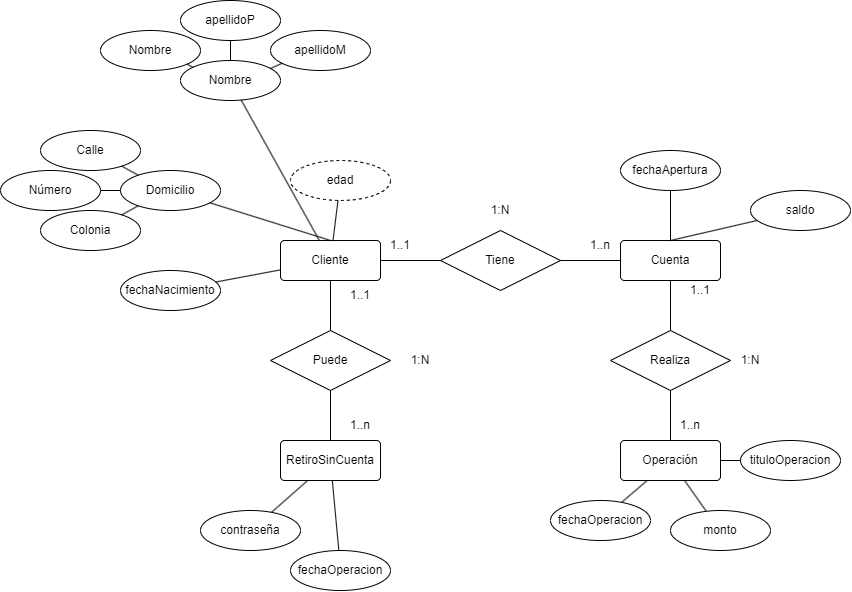

The diagram above was exported from draw.io. Its source (the exported page's mxGraphModel, read from the mxfile embedded in the PNG):
<mxGraphModel dx="3092" dy="2199" grid="1" gridSize="10" guides="1" tooltips="1" connect="1" arrows="1" fold="1" page="1" pageScale="1" pageWidth="827" pageHeight="1169" math="0" shadow="0">
  <root>
    <mxCell id="0" />
    <mxCell id="1" parent="0" />
    <mxCell id="rD1cP6L2PtXyWzFsZ86Q-1" value="Cliente" style="rounded=1;arcSize=10;whiteSpace=wrap;html=1;align=center;" vertex="1" parent="1">
      <mxGeometry x="10" y="80" width="100" height="40" as="geometry" />
    </mxCell>
    <mxCell id="rD1cP6L2PtXyWzFsZ86Q-2" value="Cuenta" style="rounded=1;arcSize=10;whiteSpace=wrap;html=1;align=center;" vertex="1" parent="1">
      <mxGeometry x="350" y="80" width="100" height="40" as="geometry" />
    </mxCell>
    <mxCell id="rD1cP6L2PtXyWzFsZ86Q-3" value="Operación" style="rounded=1;arcSize=10;whiteSpace=wrap;html=1;align=center;" vertex="1" parent="1">
      <mxGeometry x="350" y="280" width="100" height="40" as="geometry" />
    </mxCell>
    <mxCell id="rD1cP6L2PtXyWzFsZ86Q-4" value="RetiroSinCuenta&lt;br&gt;" style="rounded=1;arcSize=10;whiteSpace=wrap;html=1;align=center;" vertex="1" parent="1">
      <mxGeometry x="10" y="280" width="100" height="40" as="geometry" />
    </mxCell>
    <mxCell id="rD1cP6L2PtXyWzFsZ86Q-5" value="Tiene" style="shape=rhombus;perimeter=rhombusPerimeter;whiteSpace=wrap;html=1;align=center;" vertex="1" parent="1">
      <mxGeometry x="170" y="70" width="120" height="60" as="geometry" />
    </mxCell>
    <mxCell id="rD1cP6L2PtXyWzFsZ86Q-7" value="" style="endArrow=none;html=1;rounded=0;" edge="1" parent="1" source="rD1cP6L2PtXyWzFsZ86Q-1" target="rD1cP6L2PtXyWzFsZ86Q-5">
      <mxGeometry relative="1" as="geometry">
        <mxPoint x="70" y="280" as="sourcePoint" />
        <mxPoint x="230" y="280" as="targetPoint" />
      </mxGeometry>
    </mxCell>
    <mxCell id="rD1cP6L2PtXyWzFsZ86Q-9" value="" style="endArrow=none;html=1;rounded=0;" edge="1" parent="1" source="rD1cP6L2PtXyWzFsZ86Q-5" target="rD1cP6L2PtXyWzFsZ86Q-2">
      <mxGeometry relative="1" as="geometry">
        <mxPoint x="20" y="300" as="sourcePoint" />
        <mxPoint x="180" y="300" as="targetPoint" />
      </mxGeometry>
    </mxCell>
    <mxCell id="rD1cP6L2PtXyWzFsZ86Q-11" value="Realiza" style="shape=rhombus;perimeter=rhombusPerimeter;whiteSpace=wrap;html=1;align=center;" vertex="1" parent="1">
      <mxGeometry x="340" y="170" width="120" height="60" as="geometry" />
    </mxCell>
    <mxCell id="rD1cP6L2PtXyWzFsZ86Q-12" value="" style="endArrow=none;html=1;rounded=0;" edge="1" parent="1" source="rD1cP6L2PtXyWzFsZ86Q-11" target="rD1cP6L2PtXyWzFsZ86Q-2">
      <mxGeometry relative="1" as="geometry">
        <mxPoint x="150" y="160" as="sourcePoint" />
        <mxPoint x="310" y="160" as="targetPoint" />
      </mxGeometry>
    </mxCell>
    <mxCell id="rD1cP6L2PtXyWzFsZ86Q-13" value="" style="endArrow=none;html=1;rounded=0;" edge="1" parent="1" source="rD1cP6L2PtXyWzFsZ86Q-3" target="rD1cP6L2PtXyWzFsZ86Q-11">
      <mxGeometry relative="1" as="geometry">
        <mxPoint x="200" y="160" as="sourcePoint" />
        <mxPoint x="360" y="160" as="targetPoint" />
      </mxGeometry>
    </mxCell>
    <mxCell id="rD1cP6L2PtXyWzFsZ86Q-14" value="Puede" style="shape=rhombus;perimeter=rhombusPerimeter;whiteSpace=wrap;html=1;align=center;" vertex="1" parent="1">
      <mxGeometry y="170" width="120" height="60" as="geometry" />
    </mxCell>
    <mxCell id="rD1cP6L2PtXyWzFsZ86Q-15" value="" style="endArrow=none;html=1;rounded=0;" edge="1" parent="1" source="rD1cP6L2PtXyWzFsZ86Q-1" target="rD1cP6L2PtXyWzFsZ86Q-14">
      <mxGeometry relative="1" as="geometry">
        <mxPoint x="130" y="200" as="sourcePoint" />
        <mxPoint x="290" y="200" as="targetPoint" />
      </mxGeometry>
    </mxCell>
    <mxCell id="rD1cP6L2PtXyWzFsZ86Q-16" value="" style="endArrow=none;html=1;rounded=0;" edge="1" parent="1" source="rD1cP6L2PtXyWzFsZ86Q-14" target="rD1cP6L2PtXyWzFsZ86Q-4">
      <mxGeometry relative="1" as="geometry">
        <mxPoint x="100" y="220" as="sourcePoint" />
        <mxPoint x="260" y="220" as="targetPoint" />
      </mxGeometry>
    </mxCell>
    <mxCell id="rD1cP6L2PtXyWzFsZ86Q-17" value="Nombre" style="ellipse;whiteSpace=wrap;html=1;align=center;" vertex="1" parent="1">
      <mxGeometry x="-90" y="-100" width="100" height="40" as="geometry" />
    </mxCell>
    <mxCell id="rD1cP6L2PtXyWzFsZ86Q-18" value="Nombre" style="ellipse;whiteSpace=wrap;html=1;align=center;" vertex="1" parent="1">
      <mxGeometry x="-170" y="-130" width="100" height="40" as="geometry" />
    </mxCell>
    <mxCell id="rD1cP6L2PtXyWzFsZ86Q-19" value="apellidoP" style="ellipse;whiteSpace=wrap;html=1;align=center;" vertex="1" parent="1">
      <mxGeometry x="-90" y="-160" width="100" height="40" as="geometry" />
    </mxCell>
    <mxCell id="rD1cP6L2PtXyWzFsZ86Q-20" value="apellidoM" style="ellipse;whiteSpace=wrap;html=1;align=center;" vertex="1" parent="1">
      <mxGeometry y="-130" width="100" height="40" as="geometry" />
    </mxCell>
    <mxCell id="rD1cP6L2PtXyWzFsZ86Q-21" value="Domicilio" style="ellipse;whiteSpace=wrap;html=1;align=center;" vertex="1" parent="1">
      <mxGeometry x="-150" y="10" width="100" height="40" as="geometry" />
    </mxCell>
    <mxCell id="rD1cP6L2PtXyWzFsZ86Q-23" value="Calle" style="ellipse;whiteSpace=wrap;html=1;align=center;" vertex="1" parent="1">
      <mxGeometry x="-230" y="-30" width="100" height="40" as="geometry" />
    </mxCell>
    <mxCell id="rD1cP6L2PtXyWzFsZ86Q-24" value="Número" style="ellipse;whiteSpace=wrap;html=1;align=center;" vertex="1" parent="1">
      <mxGeometry x="-270" y="10" width="100" height="40" as="geometry" />
    </mxCell>
    <mxCell id="rD1cP6L2PtXyWzFsZ86Q-25" value="Colonia" style="ellipse;whiteSpace=wrap;html=1;align=center;" vertex="1" parent="1">
      <mxGeometry x="-230" y="50" width="100" height="40" as="geometry" />
    </mxCell>
    <mxCell id="rD1cP6L2PtXyWzFsZ86Q-26" value="fechaNacimiento" style="ellipse;whiteSpace=wrap;html=1;align=center;" vertex="1" parent="1">
      <mxGeometry x="-150" y="110" width="100" height="40" as="geometry" />
    </mxCell>
    <mxCell id="rD1cP6L2PtXyWzFsZ86Q-28" value="edad" style="ellipse;whiteSpace=wrap;html=1;align=center;dashed=1;" vertex="1" parent="1">
      <mxGeometry x="20" width="100" height="40" as="geometry" />
    </mxCell>
    <mxCell id="rD1cP6L2PtXyWzFsZ86Q-30" value="" style="endArrow=none;html=1;rounded=0;" edge="1" parent="1" source="rD1cP6L2PtXyWzFsZ86Q-28" target="rD1cP6L2PtXyWzFsZ86Q-1">
      <mxGeometry relative="1" as="geometry">
        <mxPoint x="40" y="-40" as="sourcePoint" />
        <mxPoint x="200" y="-40" as="targetPoint" />
      </mxGeometry>
    </mxCell>
    <mxCell id="rD1cP6L2PtXyWzFsZ86Q-31" value="" style="endArrow=none;html=1;rounded=0;entryX=0.5;entryY=0;entryDx=0;entryDy=0;" edge="1" parent="1" source="rD1cP6L2PtXyWzFsZ86Q-21" target="rD1cP6L2PtXyWzFsZ86Q-1">
      <mxGeometry relative="1" as="geometry">
        <mxPoint x="50" y="-30" as="sourcePoint" />
        <mxPoint x="210" y="-30" as="targetPoint" />
      </mxGeometry>
    </mxCell>
    <mxCell id="rD1cP6L2PtXyWzFsZ86Q-32" value="" style="endArrow=none;html=1;rounded=0;" edge="1" parent="1" source="rD1cP6L2PtXyWzFsZ86Q-17" target="rD1cP6L2PtXyWzFsZ86Q-1">
      <mxGeometry relative="1" as="geometry">
        <mxPoint x="60" y="-20" as="sourcePoint" />
        <mxPoint x="220" y="-20" as="targetPoint" />
      </mxGeometry>
    </mxCell>
    <mxCell id="rD1cP6L2PtXyWzFsZ86Q-33" value="" style="endArrow=none;html=1;rounded=0;" edge="1" parent="1" source="rD1cP6L2PtXyWzFsZ86Q-21" target="rD1cP6L2PtXyWzFsZ86Q-23">
      <mxGeometry relative="1" as="geometry">
        <mxPoint x="70" y="-10" as="sourcePoint" />
        <mxPoint x="230" y="-10" as="targetPoint" />
      </mxGeometry>
    </mxCell>
    <mxCell id="rD1cP6L2PtXyWzFsZ86Q-34" value="" style="endArrow=none;html=1;rounded=0;" edge="1" parent="1" source="rD1cP6L2PtXyWzFsZ86Q-21" target="rD1cP6L2PtXyWzFsZ86Q-24">
      <mxGeometry relative="1" as="geometry">
        <mxPoint x="80" as="sourcePoint" />
        <mxPoint x="240" as="targetPoint" />
      </mxGeometry>
    </mxCell>
    <mxCell id="rD1cP6L2PtXyWzFsZ86Q-35" value="" style="endArrow=none;html=1;rounded=0;" edge="1" parent="1" source="rD1cP6L2PtXyWzFsZ86Q-21" target="rD1cP6L2PtXyWzFsZ86Q-25">
      <mxGeometry relative="1" as="geometry">
        <mxPoint x="90" y="10" as="sourcePoint" />
        <mxPoint x="250" y="10" as="targetPoint" />
      </mxGeometry>
    </mxCell>
    <mxCell id="rD1cP6L2PtXyWzFsZ86Q-36" value="" style="endArrow=none;html=1;rounded=0;" edge="1" parent="1" source="rD1cP6L2PtXyWzFsZ86Q-17" target="rD1cP6L2PtXyWzFsZ86Q-18">
      <mxGeometry relative="1" as="geometry">
        <mxPoint x="100" y="20" as="sourcePoint" />
        <mxPoint x="260" y="20" as="targetPoint" />
      </mxGeometry>
    </mxCell>
    <mxCell id="rD1cP6L2PtXyWzFsZ86Q-37" value="" style="endArrow=none;html=1;rounded=0;" edge="1" parent="1" source="rD1cP6L2PtXyWzFsZ86Q-17" target="rD1cP6L2PtXyWzFsZ86Q-19">
      <mxGeometry relative="1" as="geometry">
        <mxPoint x="110" y="30" as="sourcePoint" />
        <mxPoint x="270" y="30" as="targetPoint" />
      </mxGeometry>
    </mxCell>
    <mxCell id="rD1cP6L2PtXyWzFsZ86Q-38" value="" style="endArrow=none;html=1;rounded=0;" edge="1" parent="1" source="rD1cP6L2PtXyWzFsZ86Q-17" target="rD1cP6L2PtXyWzFsZ86Q-20">
      <mxGeometry relative="1" as="geometry">
        <mxPoint x="120" y="40" as="sourcePoint" />
        <mxPoint x="280" y="40" as="targetPoint" />
      </mxGeometry>
    </mxCell>
    <mxCell id="rD1cP6L2PtXyWzFsZ86Q-39" value="" style="endArrow=none;html=1;rounded=0;" edge="1" parent="1" source="rD1cP6L2PtXyWzFsZ86Q-1" target="rD1cP6L2PtXyWzFsZ86Q-26">
      <mxGeometry relative="1" as="geometry">
        <mxPoint x="130" y="50" as="sourcePoint" />
        <mxPoint x="290" y="50" as="targetPoint" />
      </mxGeometry>
    </mxCell>
    <mxCell id="rD1cP6L2PtXyWzFsZ86Q-40" value="fechaApertura" style="ellipse;whiteSpace=wrap;html=1;align=center;" vertex="1" parent="1">
      <mxGeometry x="350" y="-10" width="100" height="40" as="geometry" />
    </mxCell>
    <mxCell id="rD1cP6L2PtXyWzFsZ86Q-41" value="saldo" style="ellipse;whiteSpace=wrap;html=1;align=center;" vertex="1" parent="1">
      <mxGeometry x="480" y="30" width="100" height="40" as="geometry" />
    </mxCell>
    <mxCell id="rD1cP6L2PtXyWzFsZ86Q-42" value="" style="endArrow=none;html=1;rounded=0;" edge="1" parent="1" source="rD1cP6L2PtXyWzFsZ86Q-40" target="rD1cP6L2PtXyWzFsZ86Q-2">
      <mxGeometry relative="1" as="geometry">
        <mxPoint x="370" y="-70" as="sourcePoint" />
        <mxPoint x="530" y="-70" as="targetPoint" />
      </mxGeometry>
    </mxCell>
    <mxCell id="rD1cP6L2PtXyWzFsZ86Q-43" value="" style="endArrow=none;html=1;rounded=0;exitX=0.5;exitY=0;exitDx=0;exitDy=0;" edge="1" parent="1" source="rD1cP6L2PtXyWzFsZ86Q-2" target="rD1cP6L2PtXyWzFsZ86Q-41">
      <mxGeometry relative="1" as="geometry">
        <mxPoint x="430" y="-110" as="sourcePoint" />
        <mxPoint x="590" y="-110" as="targetPoint" />
      </mxGeometry>
    </mxCell>
    <mxCell id="rD1cP6L2PtXyWzFsZ86Q-44" value="tituloOperacion" style="ellipse;whiteSpace=wrap;html=1;align=center;" vertex="1" parent="1">
      <mxGeometry x="470" y="280" width="100" height="40" as="geometry" />
    </mxCell>
    <mxCell id="rD1cP6L2PtXyWzFsZ86Q-45" value="monto" style="ellipse;whiteSpace=wrap;html=1;align=center;" vertex="1" parent="1">
      <mxGeometry x="400" y="350" width="100" height="40" as="geometry" />
    </mxCell>
    <mxCell id="rD1cP6L2PtXyWzFsZ86Q-46" value="fechaOperacion" style="ellipse;whiteSpace=wrap;html=1;align=center;" vertex="1" parent="1">
      <mxGeometry x="280" y="340" width="100" height="40" as="geometry" />
    </mxCell>
    <mxCell id="rD1cP6L2PtXyWzFsZ86Q-47" value="" style="endArrow=none;html=1;rounded=0;" edge="1" parent="1" source="rD1cP6L2PtXyWzFsZ86Q-3" target="rD1cP6L2PtXyWzFsZ86Q-46">
      <mxGeometry relative="1" as="geometry">
        <mxPoint x="450" y="220" as="sourcePoint" />
        <mxPoint x="610" y="220" as="targetPoint" />
      </mxGeometry>
    </mxCell>
    <mxCell id="rD1cP6L2PtXyWzFsZ86Q-49" value="" style="endArrow=none;html=1;rounded=0;" edge="1" parent="1" source="rD1cP6L2PtXyWzFsZ86Q-3" target="rD1cP6L2PtXyWzFsZ86Q-44">
      <mxGeometry relative="1" as="geometry">
        <mxPoint x="350" y="270" as="sourcePoint" />
        <mxPoint x="510" y="270" as="targetPoint" />
      </mxGeometry>
    </mxCell>
    <mxCell id="rD1cP6L2PtXyWzFsZ86Q-50" value="" style="endArrow=none;html=1;rounded=0;" edge="1" parent="1" source="rD1cP6L2PtXyWzFsZ86Q-3" target="rD1cP6L2PtXyWzFsZ86Q-45">
      <mxGeometry relative="1" as="geometry">
        <mxPoint x="360" y="280" as="sourcePoint" />
        <mxPoint x="520" y="280" as="targetPoint" />
      </mxGeometry>
    </mxCell>
    <mxCell id="rD1cP6L2PtXyWzFsZ86Q-51" value="1:N" style="text;html=1;strokeColor=none;fillColor=none;align=center;verticalAlign=middle;whiteSpace=wrap;rounded=0;" vertex="1" parent="1">
      <mxGeometry x="200" y="35" width="60" height="30" as="geometry" />
    </mxCell>
    <mxCell id="rD1cP6L2PtXyWzFsZ86Q-52" value="1:N" style="text;html=1;strokeColor=none;fillColor=none;align=center;verticalAlign=middle;whiteSpace=wrap;rounded=0;" vertex="1" parent="1">
      <mxGeometry x="120" y="185" width="60" height="30" as="geometry" />
    </mxCell>
    <mxCell id="rD1cP6L2PtXyWzFsZ86Q-53" value="1:N" style="text;html=1;strokeColor=none;fillColor=none;align=center;verticalAlign=middle;whiteSpace=wrap;rounded=0;" vertex="1" parent="1">
      <mxGeometry x="450" y="185" width="60" height="30" as="geometry" />
    </mxCell>
    <mxCell id="rD1cP6L2PtXyWzFsZ86Q-54" value="1..1" style="text;html=1;strokeColor=none;fillColor=none;align=center;verticalAlign=middle;whiteSpace=wrap;rounded=0;" vertex="1" parent="1">
      <mxGeometry x="100" y="70" width="60" height="30" as="geometry" />
    </mxCell>
    <mxCell id="rD1cP6L2PtXyWzFsZ86Q-55" value="1..n" style="text;html=1;strokeColor=none;fillColor=none;align=center;verticalAlign=middle;whiteSpace=wrap;rounded=0;" vertex="1" parent="1">
      <mxGeometry x="300" y="70" width="60" height="30" as="geometry" />
    </mxCell>
    <mxCell id="rD1cP6L2PtXyWzFsZ86Q-56" value="1..1" style="text;html=1;strokeColor=none;fillColor=none;align=center;verticalAlign=middle;whiteSpace=wrap;rounded=0;" vertex="1" parent="1">
      <mxGeometry x="60" y="120" width="60" height="30" as="geometry" />
    </mxCell>
    <mxCell id="rD1cP6L2PtXyWzFsZ86Q-57" value="1..1" style="text;html=1;strokeColor=none;fillColor=none;align=center;verticalAlign=middle;whiteSpace=wrap;rounded=0;" vertex="1" parent="1">
      <mxGeometry x="400" y="115" width="60" height="30" as="geometry" />
    </mxCell>
    <mxCell id="rD1cP6L2PtXyWzFsZ86Q-58" value="1..n" style="text;html=1;strokeColor=none;fillColor=none;align=center;verticalAlign=middle;whiteSpace=wrap;rounded=0;" vertex="1" parent="1">
      <mxGeometry x="390" y="250" width="60" height="30" as="geometry" />
    </mxCell>
    <mxCell id="rD1cP6L2PtXyWzFsZ86Q-59" value="1..n" style="text;html=1;strokeColor=none;fillColor=none;align=center;verticalAlign=middle;whiteSpace=wrap;rounded=0;" vertex="1" parent="1">
      <mxGeometry x="60" y="250" width="60" height="30" as="geometry" />
    </mxCell>
    <mxCell id="rD1cP6L2PtXyWzFsZ86Q-60" value="contraseña" style="ellipse;whiteSpace=wrap;html=1;align=center;" vertex="1" parent="1">
      <mxGeometry x="-70" y="350" width="100" height="40" as="geometry" />
    </mxCell>
    <mxCell id="rD1cP6L2PtXyWzFsZ86Q-61" value="fechaOperacion" style="ellipse;whiteSpace=wrap;html=1;align=center;" vertex="1" parent="1">
      <mxGeometry x="20" y="390" width="100" height="40" as="geometry" />
    </mxCell>
    <mxCell id="rD1cP6L2PtXyWzFsZ86Q-62" value="" style="endArrow=none;html=1;rounded=0;" edge="1" parent="1" source="rD1cP6L2PtXyWzFsZ86Q-60" target="rD1cP6L2PtXyWzFsZ86Q-4">
      <mxGeometry relative="1" as="geometry">
        <mxPoint y="300" as="sourcePoint" />
        <mxPoint x="160" y="300" as="targetPoint" />
      </mxGeometry>
    </mxCell>
    <mxCell id="rD1cP6L2PtXyWzFsZ86Q-63" value="" style="endArrow=none;html=1;rounded=0;" edge="1" parent="1" source="rD1cP6L2PtXyWzFsZ86Q-61" target="rD1cP6L2PtXyWzFsZ86Q-4">
      <mxGeometry relative="1" as="geometry">
        <mxPoint y="300" as="sourcePoint" />
        <mxPoint x="160" y="300" as="targetPoint" />
      </mxGeometry>
    </mxCell>
  </root>
</mxGraphModel>